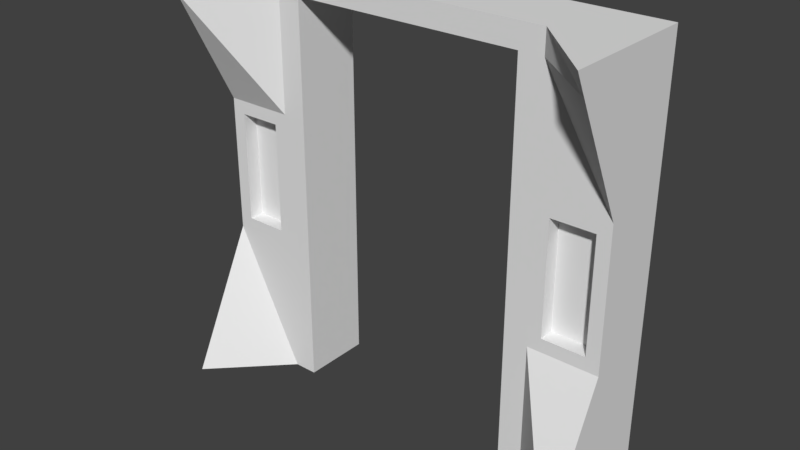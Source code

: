 # Source: wall_door_detail.blend  (saved by Blender 2.78.0; exported with 4.5.12 LTS)
import bpy
from mathutils import Matrix  # noqa: F401  (used for matrix-valued properties, if any)

bpy.ops.wm.read_factory_settings(use_empty=True)
scene = bpy.context.scene
scene.name = 'Scene'

# ---- collections
col_collection_1 = bpy.data.collections.new('Collection 1'); scene.collection.children.link(col_collection_1)

# ---- materials (node trees are filled in below, after node groups)
mat_material_001 = bpy.data.materials.new('Material.001')
mat_material_001.alpha_threshold = 0.0
mat_material_001.use_transparent_shadow = False
mat_material_001.roughness = 0.5
mat_material_001.line_color = (0.0, 0.0, 0.0, 1.0)

# ---- material node trees

# ---- world
world_world = bpy.data.worlds.new('World'); scene.world = world_world
world_world.color = (0.05088, 0.05088, 0.05088)
world_world.use_sun_shadow = False
world_world.sun_shadow_jitter_overblur = 0.0
world_world.cycles.sampling_method = 'MANUAL'

# ---- meshes
me_cube_002 = bpy.data.meshes.new('Cube.002')
me_cube_002.from_pydata([(2.0, 2.0, 0.0), (2.0, 0.0, 0.0), (-1.192e-07, 1.788e-07, 0.0), (3.576e-07, 2.0, 0.0), (2.0, 2.0, 2.0), (2.0, -5.96e-07, 2.0), (-3.576e-07, 3.576e-07, 2.0), (5.96e-08, 2.0, 2.0), (2.0, 2.0, 0.6667), (2.0, 2.0, 1.333), (1.936, 1.0, 0.731), (1.936, 1.0, 1.269), (0.06438, 1.0, 0.731), (0.06438, 1.0, 1.269), (2.583e-07, 2.0, 0.6667), (1.589e-07, 2.0, 1.333), (1.667, 2.0, 0.0), (0.3333, 2.0, 0.0), (1.667, 1.0, 0.0), (0.3333, 1.0, 0.0), (1.667, 2.0, 2.0), (0.3333, 2.0, 2.0), (1.667, 1.0, 2.0), (0.3333, 1.0, 2.0), (1.667, 2.0, 1.333), (0.3333, 2.0, 1.333), (1.667, 2.0, 0.6667), (0.3333, 2.0, 0.6667), (1.731, 1.0, 0.731), (0.269, 1.0, 0.731), (1.731, 1.0, 1.269), (0.269, 1.0, 1.269), (1.553, 2.0, 0.0), (0.4472, 2.0, 0.0), (1.553, 1.0, 0.0), (0.4472, 1.0, 0.0), (1.553, 2.0, 2.0), (0.4472, 2.0, 2.0), (1.553, 1.0, 2.0), (0.4472, 1.0, 2.0), (1.553, 2.0, 1.333), (0.4472, 2.0, 1.333), (1.553, 2.0, 0.6667), (0.4472, 2.0, 0.6667), (1.553, 1.0, 0.6667), (0.4472, 1.0, 0.6667), (1.553, 1.0, 1.333), (0.4472, 1.0, 1.333), (2.0, 2.0, 1.888), (2.0, 0.1675, 1.888), (-3.443e-07, 0.1675, 1.888), (7.624e-08, 2.0, 1.888), (1.667, 2.0, 1.888), (0.3333, 2.0, 1.888), (1.667, 1.0, 1.888), (0.3333, 1.0, 1.888), (1.553, 1.0, 1.888), (0.4472, 1.0, 1.888), (1.553, 2.0, 1.888), (0.4472, 2.0, 1.888), (-1.987e-07, 1.0, 0.6667), (-2.782e-07, 1.0, 1.333), (0.3333, 1.0, 0.6667), (0.3333, 1.0, 1.333), (2.0, 1.0, 0.6667), (2.0, 1.0, 1.333), (1.667, 1.0, 0.6667), (1.667, 1.0, 1.333), (0.06438, 1.216, 0.731), (0.06438, 1.216, 1.269), (0.269, 1.216, 0.731), (0.269, 1.216, 1.269), (1.936, 1.216, 0.731), (1.936, 1.216, 1.269), (1.731, 1.216, 0.731), (1.731, 1.216, 1.269)], [], [(17, 19, 2, 3), (21, 7, 6, 23), (48, 4, 5, 49), (55, 23, 6, 50), (50, 6, 7, 51), (27, 17, 3, 14), (53, 25, 15, 51), (25, 27, 14, 15), (2, 60, 14, 3), (60, 61, 15, 14), (19, 62, 60, 2), (31, 13, 69, 71), (0, 8, 64, 1), (8, 9, 65, 64), (10, 11, 73, 72), (45, 47, 63, 62), (1, 64, 66, 18), (35, 45, 62, 19), (9, 8, 26, 24), (41, 43, 27, 25), (48, 9, 24, 52), (59, 41, 25, 53), (8, 0, 16, 26), (43, 33, 17, 27), (49, 5, 22, 54), (57, 39, 23, 55), (4, 20, 22, 5), (37, 21, 23, 39), (0, 1, 18, 16), (33, 35, 19, 17), (16, 18, 34, 32), (43, 45, 35, 33), (20, 36, 38, 22), (36, 37, 39, 38), (54, 22, 38, 56), (56, 38, 39, 57), (26, 16, 32, 42), (42, 32, 34, 44), (52, 24, 40, 58), (42, 44, 46, 40), (24, 26, 42, 40), (46, 56, 58, 40), (18, 66, 44, 34), (58, 56, 57, 59), (66, 67, 46, 44), (41, 59, 57, 47), (36, 58, 59, 37), (20, 52, 58, 36), (47, 45, 43, 41), (67, 54, 56, 46), (47, 57, 55, 63), (65, 49, 54, 67), (37, 59, 53, 21), (4, 48, 52, 20), (21, 53, 51, 7), (61, 50, 51, 15), (63, 55, 50, 61), (9, 48, 49, 65), (12, 13, 61, 60), (29, 12, 60, 62), (13, 31, 63, 61), (31, 29, 62, 63), (11, 10, 64, 65), (10, 28, 66, 64), (30, 11, 65, 67), (28, 30, 67, 66), (70, 71, 69, 68), (13, 12, 68, 69), (29, 31, 71, 70), (12, 29, 70, 68), (72, 73, 75, 74), (30, 28, 74, 75), (28, 10, 72, 74), (11, 30, 75, 73)])
me_cube_002.materials.append(mat_material_001)
me_cube_002.use_remesh_preserve_volume = False
me_cube_002.use_remesh_preserve_attributes = False
me_cube_002.use_mirror_vertex_groups = False
me_cube_002.update()

# ---- objects
ob_wall_door_detail = bpy.data.objects.new('wall door detail', me_cube_002)

# ---- transforms, parenting, visibility, modifiers, constraints
ob_wall_door_detail.location = (0.0, 0.0, 0.0)
ob_wall_door_detail.scale = (1.5, 0.5, 1.5)
ob_wall_door_detail.lock_rotations_4d = False
ob_wall_door_detail.empty_display_type = 'ARROWS'
ob_wall_door_detail.lineart.crease_threshold = 0.0

# ---- collection membership
col_collection_1.objects.link(ob_wall_door_detail)

# ---- scene / render settings (as saved in the file)
scene.frame_start = 1; scene.frame_end = 250; scene.frame_set(1)
scene.render.engine = 'BLENDER_EEVEE_NEXT'
scene.render.resolution_percentage = 50
scene.render.dither_intensity = 0.0
scene.cycles.use_denoising = False
scene.cycles.samples = 128
scene.cycles.sampling_pattern = 'TABULATED_SOBOL'
scene.cycles.light_sampling_threshold = 0.0
scene.cycles.use_adaptive_sampling = False
scene.cycles.use_light_tree = False
scene.cycles.blur_glossy = 0.0
scene.cycles.sample_clamp_indirect = 0.0
scene.view_settings.view_transform = 'Standard'
bpy.context.view_layer.update()

# ---- added for rendering (the .blend has no active camera and no usable light): camera, sun
cam_auto = bpy.data.cameras.new('AutoCamera')
cam_auto.lens = 50.0
cam_auto.sensor_width = 36.0
cam_auto.clip_end = 1000.0
ob_auto_camera = bpy.data.objects.new('AutoCamera', cam_auto)
scene.collection.objects.link(ob_auto_camera)
ob_auto_camera.location = (5.53296, -4.33955, 4.72637)
ob_auto_camera.rotation_euler = (1.09748, -7.21219e-08, 0.694738)
scene.camera = ob_auto_camera
light_auto_sun = bpy.data.lights.new('AutoSun', 'SUN')
light_auto_sun.energy = 3.0
light_auto_sun.angle = 0.0523599
ob_auto_sun = bpy.data.objects.new('AutoSun', light_auto_sun)
scene.collection.objects.link(ob_auto_sun)
ob_auto_sun.rotation_euler = (0.872665, 0.174533, 0.523599)
bpy.context.view_layer.update()
